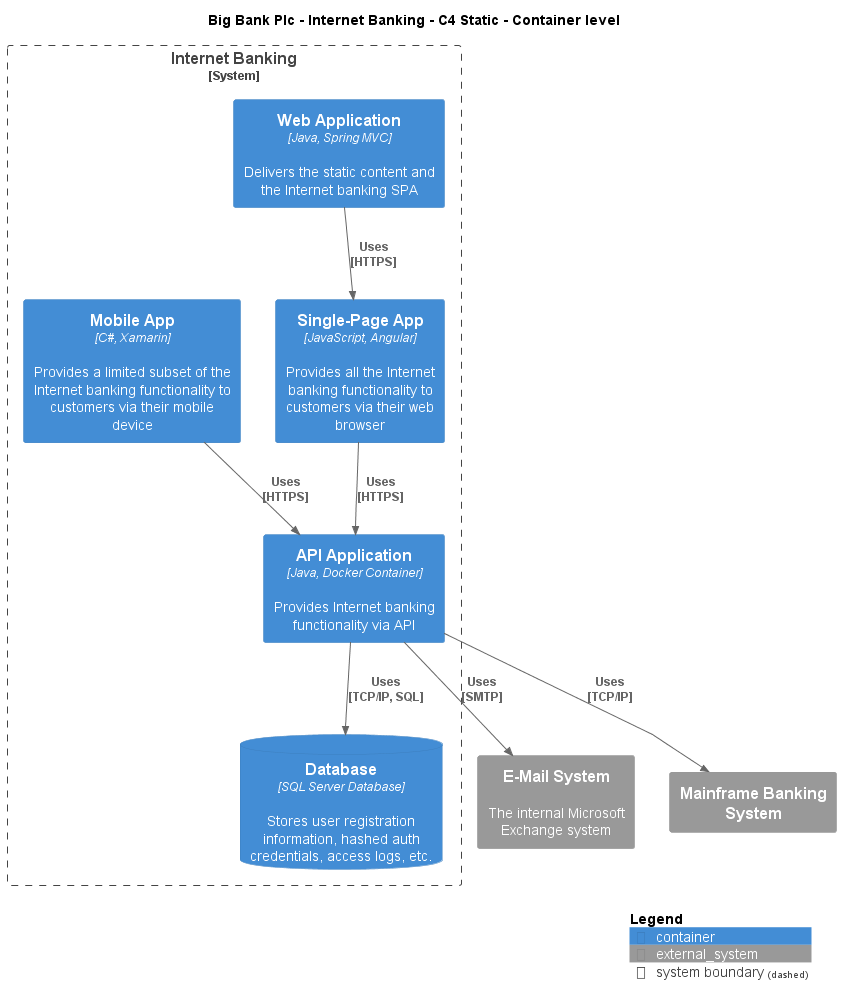

The diagram above was rendered by PlantUML. Its source (embedded in the PNG):
@startuml
!include ..\..\..\.c4s\C4_Container.puml

AddElementTag("c4interflow:lifecycle:new", $bgColor=green, $fontColor=#ffffff, $borderColor=green, $shadowing="False")
AddElementTag("c4interflow:lifecycle:changed", $bgColor=orange, $fontColor=#ffffff, $borderColor=orange, $shadowing="False")
AddElementTag("c4interflow:lifecycle:removed", $bgColor=red, $fontColor=#ffffff, $borderColor=red, $shadowing="False")

AddRelTag("c4interflow:lifecycle:new", $textColor=green, $lineColor=green)
AddRelTag("c4interflow:lifecycle:changed", $textColor=orange, $lineColor=orange)
AddRelTag("c4interflow:lifecycle:removed", $textColor=red, $lineColor=red)

SHOW_PERSON_PORTRAIT()
LAYOUT_TOP_DOWN()

skinparam linetype polyline

title Big Bank Plc - Internet Banking - C4 Static - Container level


System_Boundary(BigBankPlc.SoftwareSystems.InternetBanking, "Internet Banking") {
    Container(BigBankPlc.SoftwareSystems.InternetBanking.Containers.WebApplication, "Web Application", "Java, Spring MVC", "Delivers the static content and the Internet banking SPA")
    Container(BigBankPlc.SoftwareSystems.InternetBanking.Containers.SinglePageApp, "Single-Page App", "JavaScript, Angular", "Provides all the Internet banking functionality to customers via their web browser")
    Container(BigBankPlc.SoftwareSystems.InternetBanking.Containers.APIApplication, "API Application", "Java, Docker Container", "Provides Internet banking functionality via API")
    ContainerDb(BigBankPlc.SoftwareSystems.InternetBanking.Containers.Database, "Database", "SQL Server Database", "Stores user registration information, hashed auth credentials, access logs, etc.")
    Container(BigBankPlc.SoftwareSystems.InternetBanking.Containers.MobileApp, "Mobile App", "C#, Xamarin", "Provides a limited subset of the Internet banking functionality to customers via their mobile device")
}
System_Ext(BigBankPlc.SoftwareSystems.EMailSystem, "E-Mail System", "The internal Microsoft Exchange system")
System_Ext(BigBankPlc.SoftwareSystems.MainframeBankingSystem, "Mainframe Banking System", "")

Rel(BigBankPlc.SoftwareSystems.InternetBanking.Containers.WebApplication, BigBankPlc.SoftwareSystems.InternetBanking.Containers.SinglePageApp, "Uses\n[HTTPS]", $tags='protocol:https')
Rel(BigBankPlc.SoftwareSystems.InternetBanking.Containers.SinglePageApp, BigBankPlc.SoftwareSystems.InternetBanking.Containers.APIApplication, "Uses\n[HTTPS]", $tags='protocol:https')
Rel(BigBankPlc.SoftwareSystems.InternetBanking.Containers.APIApplication, BigBankPlc.SoftwareSystems.InternetBanking.Containers.Database, "Uses\n[TCP/IP, SQL]", $tags='protocol:tcp/ip, sql')
Rel(BigBankPlc.SoftwareSystems.InternetBanking.Containers.APIApplication, BigBankPlc.SoftwareSystems.EMailSystem, "Uses\n[SMTP]", $tags='protocol:smtp')
Rel(BigBankPlc.SoftwareSystems.InternetBanking.Containers.APIApplication, BigBankPlc.SoftwareSystems.MainframeBankingSystem, "Uses\n[TCP/IP]", $tags='protocol:tcp/ip')
Rel(BigBankPlc.SoftwareSystems.InternetBanking.Containers.MobileApp, BigBankPlc.SoftwareSystems.InternetBanking.Containers.APIApplication, "Uses\n[HTTPS]", $tags='protocol:https')


SHOW_LEGEND()
@enduml